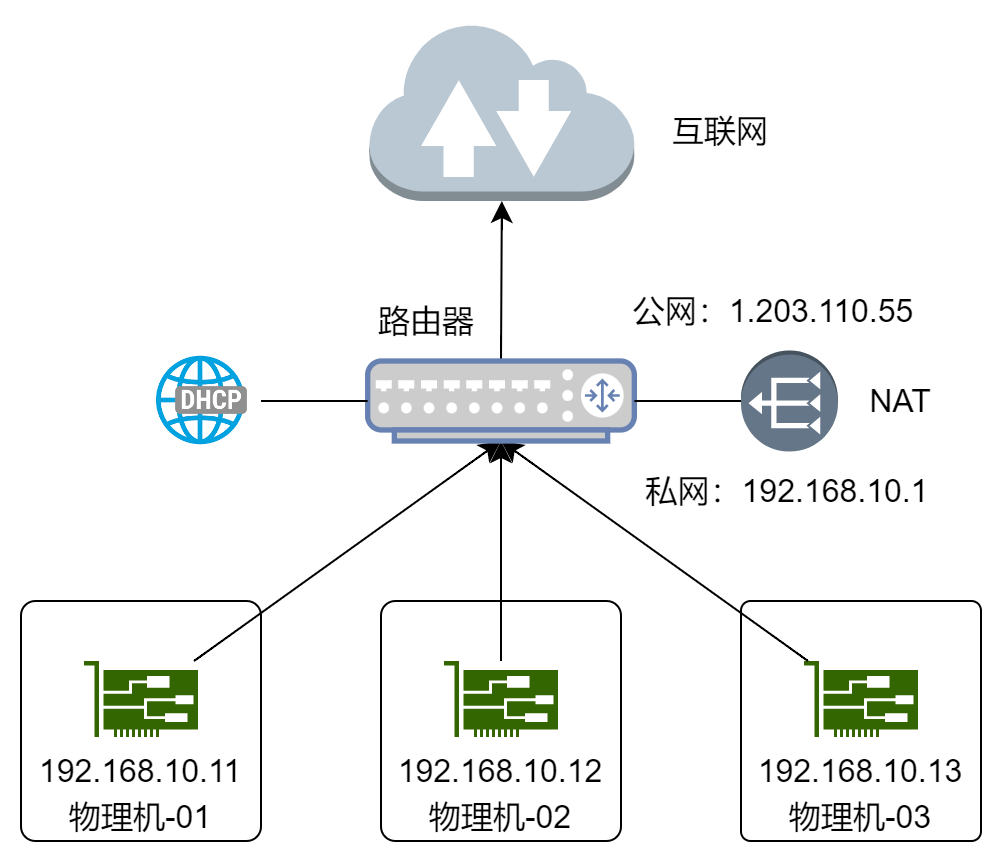

The diagram above was exported from draw.io. Its source (the exported page's mxGraphModel, read from the mxfile embedded in the PNG):
<mxGraphModel dx="1836" dy="1056" grid="1" gridSize="10" guides="1" tooltips="1" connect="1" arrows="1" fold="1" page="0" pageScale="1" pageWidth="827" pageHeight="1169" math="0" shadow="0">
  <root>
    <mxCell id="0" />
    <mxCell id="1" parent="0" />
    <mxCell id="ukqAuqTdSnkhuH-BYtik-34" value="物理机-03" style="rounded=1;whiteSpace=wrap;html=1;fontSize=16;arcSize=4;align=center;verticalAlign=bottom;" parent="1" vertex="1">
      <mxGeometry x="-280" y="280" width="120" height="120" as="geometry" />
    </mxCell>
    <mxCell id="ukqAuqTdSnkhuH-BYtik-31" value="物理机-02" style="rounded=1;whiteSpace=wrap;html=1;fontSize=16;arcSize=6;align=center;verticalAlign=bottom;" parent="1" vertex="1">
      <mxGeometry x="-460" y="280" width="120" height="120" as="geometry" />
    </mxCell>
    <mxCell id="ukqAuqTdSnkhuH-BYtik-28" value="物理机-01" style="rounded=1;whiteSpace=wrap;html=1;fontSize=16;arcSize=6;align=center;verticalAlign=bottom;" parent="1" vertex="1">
      <mxGeometry x="-640" y="280" width="120" height="120" as="geometry" />
    </mxCell>
    <mxCell id="ukqAuqTdSnkhuH-BYtik-17" value="" style="sketch=0;pointerEvents=1;shadow=0;dashed=0;html=1;strokeColor=none;fillColor=#336600;labelPosition=center;verticalLabelPosition=bottom;verticalAlign=top;outlineConnect=0;align=center;shape=mxgraph.office.devices.nic;fontSize=16;" parent="1" vertex="1">
      <mxGeometry x="-428.50000000000006" y="310" width="57" height="38" as="geometry" />
    </mxCell>
    <mxCell id="ukqAuqTdSnkhuH-BYtik-19" value="" style="sketch=0;pointerEvents=1;shadow=0;dashed=0;html=1;strokeColor=none;fillColor=#336600;labelPosition=center;verticalLabelPosition=bottom;verticalAlign=top;outlineConnect=0;align=center;shape=mxgraph.office.devices.nic;fontSize=16;" parent="1" vertex="1">
      <mxGeometry x="-248.5" y="310" width="57" height="38" as="geometry" />
    </mxCell>
    <mxCell id="ukqAuqTdSnkhuH-BYtik-27" style="edgeStyle=none;curved=1;rounded=0;orthogonalLoop=1;jettySize=auto;html=1;entryX=0.5;entryY=1;entryDx=0;entryDy=0;entryPerimeter=0;fontSize=12;startSize=8;endSize=8;" parent="1" source="ukqAuqTdSnkhuH-BYtik-32" target="ukqAuqTdSnkhuH-BYtik-45" edge="1">
      <mxGeometry relative="1" as="geometry">
        <mxPoint x="-590" y="220" as="sourcePoint" />
        <mxPoint x="-399.9949999999999" y="200" as="targetPoint" />
      </mxGeometry>
    </mxCell>
    <mxCell id="ukqAuqTdSnkhuH-BYtik-30" style="edgeStyle=none;curved=1;rounded=0;orthogonalLoop=1;jettySize=auto;html=1;entryX=0.5;entryY=1;entryDx=0;entryDy=0;entryPerimeter=0;fontSize=12;startSize=8;endSize=8;" parent="1" source="ukqAuqTdSnkhuH-BYtik-17" target="ukqAuqTdSnkhuH-BYtik-45" edge="1">
      <mxGeometry relative="1" as="geometry">
        <mxPoint x="-399.9949999999999" y="200" as="targetPoint" />
      </mxGeometry>
    </mxCell>
    <mxCell id="ukqAuqTdSnkhuH-BYtik-32" value="" style="sketch=0;pointerEvents=1;shadow=0;dashed=0;html=1;strokeColor=none;fillColor=#336600;labelPosition=center;verticalLabelPosition=bottom;verticalAlign=bottom;outlineConnect=0;align=center;shape=mxgraph.office.devices.nic;fontSize=16;" parent="1" vertex="1">
      <mxGeometry x="-608.5" y="310" width="57" height="38" as="geometry" />
    </mxCell>
    <mxCell id="ukqAuqTdSnkhuH-BYtik-33" style="edgeStyle=none;curved=1;rounded=0;orthogonalLoop=1;jettySize=auto;html=1;entryX=0.5;entryY=1;entryDx=0;entryDy=0;entryPerimeter=0;fontSize=12;startSize=8;endSize=8;" parent="1" source="ukqAuqTdSnkhuH-BYtik-19" target="ukqAuqTdSnkhuH-BYtik-45" edge="1">
      <mxGeometry relative="1" as="geometry">
        <mxPoint x="-399.9949999999999" y="200" as="targetPoint" />
      </mxGeometry>
    </mxCell>
    <mxCell id="ukqAuqTdSnkhuH-BYtik-46" style="edgeStyle=none;curved=1;rounded=0;orthogonalLoop=1;jettySize=auto;html=1;exitX=0.5;exitY=0;exitDx=0;exitDy=0;exitPerimeter=0;entryX=0.5;entryY=1;entryDx=0;entryDy=0;entryPerimeter=0;fontSize=12;startSize=8;endSize=8;" parent="1" source="ukqAuqTdSnkhuH-BYtik-45" target="ukqAuqTdSnkhuH-BYtik-47" edge="1">
      <mxGeometry relative="1" as="geometry">
        <mxPoint x="-399.9999999999998" y="80" as="targetPoint" />
      </mxGeometry>
    </mxCell>
    <mxCell id="ukqAuqTdSnkhuH-BYtik-45" value="" style="fontColor=#0066CC;verticalAlign=top;verticalLabelPosition=bottom;labelPosition=center;align=center;html=1;outlineConnect=0;fillColor=#CCCCCC;strokeColor=#6881B3;gradientColor=none;gradientDirection=north;strokeWidth=2;shape=mxgraph.networks.router;fontSize=16;" parent="1" vertex="1">
      <mxGeometry x="-466.66" y="160" width="133.33" height="40" as="geometry" />
    </mxCell>
    <mxCell id="ukqAuqTdSnkhuH-BYtik-47" value="" style="outlineConnect=0;dashed=0;verticalLabelPosition=bottom;verticalAlign=top;align=center;html=1;shape=mxgraph.aws3.internet_2;fillColor=#bac8d3;fontSize=16;strokeColor=#23445d;" parent="1" vertex="1">
      <mxGeometry x="-465.83" y="-10" width="132.5" height="90" as="geometry" />
    </mxCell>
    <mxCell id="ukqAuqTdSnkhuH-BYtik-48" value="互联网" style="text;html=1;strokeColor=none;fillColor=none;align=center;verticalAlign=middle;whiteSpace=wrap;rounded=0;fontSize=16;" parent="1" vertex="1">
      <mxGeometry x="-320" y="30" width="60" height="30" as="geometry" />
    </mxCell>
    <mxCell id="ukqAuqTdSnkhuH-BYtik-49" value="路由器" style="text;html=1;strokeColor=none;fillColor=none;align=center;verticalAlign=middle;whiteSpace=wrap;rounded=0;fontSize=16;" parent="1" vertex="1">
      <mxGeometry x="-466.65999999999997" y="124.69" width="60" height="30" as="geometry" />
    </mxCell>
    <mxCell id="qeVxA-cLG0Ipa_OuDaBa-3" style="edgeStyle=none;curved=1;rounded=0;orthogonalLoop=1;jettySize=auto;html=1;exitX=1;exitY=0.5;exitDx=0;exitDy=0;fontSize=12;startSize=8;endSize=8;endArrow=none;endFill=0;" parent="1" source="qeVxA-cLG0Ipa_OuDaBa-1" target="ukqAuqTdSnkhuH-BYtik-45" edge="1">
      <mxGeometry relative="1" as="geometry" />
    </mxCell>
    <mxCell id="qeVxA-cLG0Ipa_OuDaBa-1" value="" style="shape=image;verticalLabelPosition=bottom;labelBackgroundColor=default;verticalAlign=top;aspect=fixed;imageAspect=0;image=data:image/png,(base64 omitted: 5444 chars);" parent="1" vertex="1">
      <mxGeometry x="-580" y="150" width="60" height="60" as="geometry" />
    </mxCell>
    <mxCell id="qeVxA-cLG0Ipa_OuDaBa-4" style="edgeStyle=none;curved=1;rounded=0;orthogonalLoop=1;jettySize=auto;html=1;exitX=1;exitY=0.5;exitDx=0;exitDy=0;exitPerimeter=0;entryX=1;entryY=0.5;entryDx=0;entryDy=0;entryPerimeter=0;fontSize=12;startSize=8;endSize=8;endArrow=none;endFill=0;" parent="1" source="qeVxA-cLG0Ipa_OuDaBa-2" target="ukqAuqTdSnkhuH-BYtik-45" edge="1">
      <mxGeometry relative="1" as="geometry" />
    </mxCell>
    <mxCell id="qeVxA-cLG0Ipa_OuDaBa-2" value="" style="outlineConnect=0;dashed=0;verticalLabelPosition=bottom;verticalAlign=top;align=center;html=1;shape=mxgraph.aws3.vpc_nat_gateway;fillColor=#647687;fontSize=16;strokeColor=#314354;fontColor=#ffffff;rotation=-180;" parent="1" vertex="1">
      <mxGeometry x="-280" y="154.69" width="48.5" height="50.61" as="geometry" />
    </mxCell>
    <mxCell id="qeVxA-cLG0Ipa_OuDaBa-5" value="NAT" style="text;html=1;strokeColor=none;fillColor=none;align=center;verticalAlign=middle;whiteSpace=wrap;rounded=0;fontSize=16;" parent="1" vertex="1">
      <mxGeometry x="-230" y="165" width="60" height="30" as="geometry" />
    </mxCell>
    <mxCell id="qeVxA-cLG0Ipa_OuDaBa-6" value="192.168.10.11" style="text;html=1;strokeColor=none;fillColor=none;align=center;verticalAlign=middle;whiteSpace=wrap;rounded=0;fontSize=16;" parent="1" vertex="1">
      <mxGeometry x="-640" y="350" width="120" height="30" as="geometry" />
    </mxCell>
    <mxCell id="qeVxA-cLG0Ipa_OuDaBa-8" value="192.168.10.12" style="text;html=1;strokeColor=none;fillColor=none;align=center;verticalAlign=middle;whiteSpace=wrap;rounded=0;fontSize=16;" parent="1" vertex="1">
      <mxGeometry x="-460" y="350" width="120" height="30" as="geometry" />
    </mxCell>
    <mxCell id="qeVxA-cLG0Ipa_OuDaBa-9" value="192.168.10.13" style="text;html=1;strokeColor=none;fillColor=none;align=center;verticalAlign=middle;whiteSpace=wrap;rounded=0;fontSize=16;" parent="1" vertex="1">
      <mxGeometry x="-280" y="350" width="120" height="30" as="geometry" />
    </mxCell>
    <mxCell id="qeVxA-cLG0Ipa_OuDaBa-11" value="公网：1.203.110.55" style="text;html=1;strokeColor=none;fillColor=none;align=center;verticalAlign=middle;whiteSpace=wrap;rounded=0;fontSize=16;" parent="1" vertex="1">
      <mxGeometry x="-340" y="120" width="153.33" height="30" as="geometry" />
    </mxCell>
    <mxCell id="evBCac43ZqmCQdUuCure-1" value="私网：192.168.10.1" style="text;html=1;strokeColor=none;fillColor=none;align=center;verticalAlign=middle;whiteSpace=wrap;rounded=0;fontSize=16;" parent="1" vertex="1">
      <mxGeometry x="-333.33" y="210" width="153.33" height="30" as="geometry" />
    </mxCell>
  </root>
</mxGraphModel>